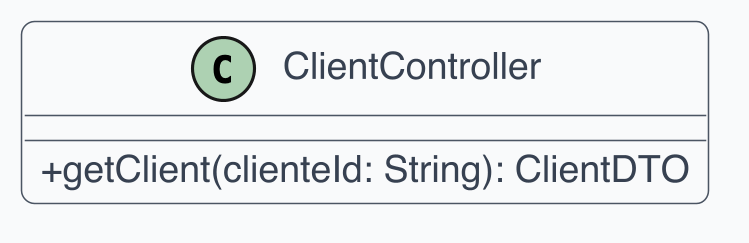

The diagram above was rendered by PlantUML. Its source (embedded in the PNG):
@startuml
skinparam dpi 300
skinparam shadowing false
skinparam backgroundColor White
skinparam defaultFontName Helvetica
skinparam defaultFontSize 12
skinparam ArrowColor #4B5563
skinparam ArrowThickness 1
skinparam roundcorner 8
skinparam class {
  BackgroundColor #F9FAFB
  BorderColor #4B5563
  FontColor #111827
  AttributeFontColor #374151
  StereotypeFontColor #6B7280
}
skinparam classAttributeIconSize 0
class ClientController {
  +getClient(clienteId: String): ClientDTO
}
@enduml